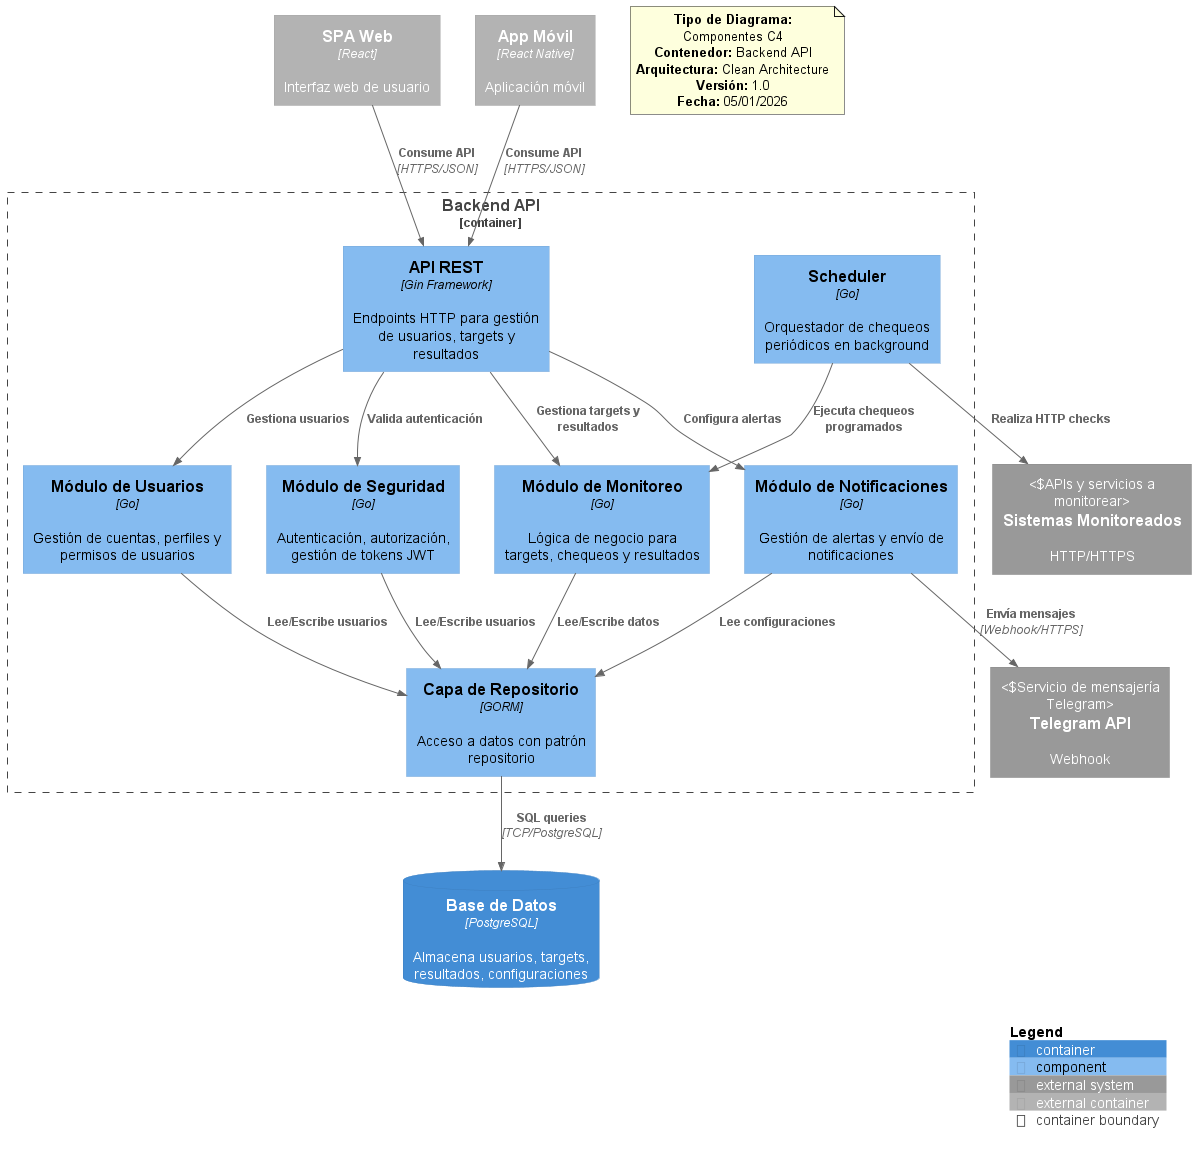

The diagram above was rendered by PlantUML. Its source (embedded in the PNG):
@startuml Diagrama de Componentes C4 - Backend UpTrackAI
!include https://raw.githubusercontent.com/plantuml-stdlib/C4-PlantUML/master/C4_Component.puml

Container_Boundary(backend, "Backend API") {
    Component(api, "API REST", "Gin Framework", "Endpoints HTTP para gestión de usuarios, targets y resultados")
    
    Component(auth, "Módulo de Seguridad", "Go", "Autenticación, autorización, gestión de tokens JWT")
    
    Component(user, "Módulo de Usuarios", "Go", "Gestión de cuentas, perfiles y permisos de usuarios")
    
    Component(monitoring, "Módulo de Monitoreo", "Go", "Lógica de negocio para targets, chequeos y resultados")
    
    Component(notifications, "Módulo de Notificaciones", "Go", "Gestión de alertas y envío de notificaciones")
    
    Component(scheduler, "Scheduler", "Go", "Orquestador de chequeos periódicos en background")
    
    Component(repository, "Capa de Repositorio", "GORM", "Acceso a datos con patrón repositorio")
}

ContainerDb(db, "Base de Datos", "PostgreSQL", "Almacena usuarios, targets, resultados, configuraciones")

Container_Ext(spa, "SPA Web", "React", "Interfaz web de usuario")

Container_Ext(mobile, "App Móvil", "React Native", "Aplicación móvil")

System_Ext(telegram, "Telegram API", "Webhook", "Servicio de mensajería Telegram")

System_Ext(sistemasExternos, "Sistemas Monitoreados", "HTTP/HTTPS", "APIs y servicios a monitorear")

Rel(spa, api, "Consume API", "HTTPS/JSON")
Rel(mobile, api, "Consume API", "HTTPS/JSON")
Rel(api, auth, "Valida autenticación")
Rel(api, user, "Gestiona usuarios")
Rel(api, monitoring, "Gestiona targets y resultados")
Rel(api, notifications, "Configura alertas")
Rel(user, repository, "Lee/Escribe usuarios")
Rel(monitoring, repository, "Lee/Escribe datos")
Rel(auth, repository, "Lee/Escribe usuarios")
Rel(notifications, repository, "Lee configuraciones")
Rel(repository, db, "SQL queries", "TCP/PostgreSQL")
Rel(scheduler, monitoring, "Ejecuta chequeos programados")
Rel(scheduler, sistemasExternos, "Realiza HTTP checks")
Rel(notifications, telegram, "Envía mensajes", "Webhook/HTTPS")

note as Info
    **Tipo de Diagrama:** Componentes C4
    **Contenedor:** Backend API
    **Arquitectura:** Clean Architecture
    **Versión:** 1.0
    **Fecha:** 05/01/2026
end note

SHOW_LEGEND()

@enduml